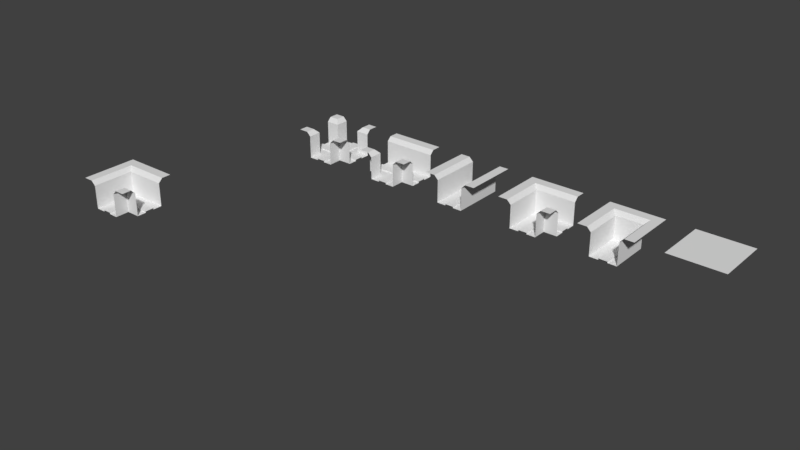 # Source: tile_rounded6.blend  (saved by Blender 2.78.0; exported with 4.5.12 LTS)
import bpy
from mathutils import Matrix  # noqa: F401  (used for matrix-valued properties, if any)

bpy.ops.wm.read_factory_settings(use_empty=True)
scene = bpy.context.scene
scene.name = 'Scene'

# ---- collections
col_collection_1 = bpy.data.collections.new('Collection 1'); scene.collection.children.link(col_collection_1)

# ---- materials (node trees are filled in below, after node groups)
mat_maze_default_bi = bpy.data.materials.new('maze_default_bi')
mat_maze_default_bi.alpha_threshold = 0.0
mat_maze_default_bi.use_transparent_shadow = False
mat_maze_default_bi.roughness = 0.5

# ---- material node trees

# ---- world
world_world = bpy.data.worlds.new('World'); scene.world = world_world
world_world.color = (0.05088, 0.05088, 0.05088)
world_world.use_sun_shadow = False
world_world.sun_shadow_jitter_overblur = 0.0
world_world.cycles.sampling_method = 'MANUAL'

# ---- meshes
me_cube_000 = bpy.data.meshes.new('Cube.000')
me_cube_000.from_pydata([(1.0, -0.1667, 8.744e-08), (0.1667, -1.0, 5.982e-09), (1.0, 0.1667, 8.744e-08), (-0.1667, 0.1667, 0.05), (0.1667, 0.1667, 0.05), (0.5, -0.1667, 0.05), (0.5, 0.1667, 0.05), (-0.1667, -0.1667, 0.05), (0.1667, -0.1667, 0.05), (-0.1667, -0.5, 0.05), (0.1667, -0.5, 0.05), (0.1667, -0.1667, 2.98e-08), (0.1667, 0.1667, 0.0), (0.5, -0.1667, 2.98e-08), (0.1667, -0.5, 8.941e-08), (-0.1667, -1.0, 5.982e-09), (1.0, 0.1667, 0.05), (1.0, -0.1667, 0.05), (0.1667, -1.0, 0.05), (-0.1667, -1.0, 0.05), (-0.1667, -0.5, 8.941e-08), (0.5, 0.1667, 0.0), (-0.1667, 0.1667, 0.0), (-0.1667, -0.1667, 2.98e-08), (0.5, 0.5, -1.927e-07), (-0.5, 0.5, -1.331e-07), (0.5, -0.5, 6.16e-08), (-0.5, -0.5, 1.212e-07), (-1.0, 0.5, 1.0), (0.5, 1.0, 1.0), (-1.0, -0.5, 1.0), (-0.5, 1.0, 1.0), (1.0, -0.5, -2.781e-08), (1.0, 0.5, -1.927e-07), (0.5, -1.0, 9.941e-09), (-0.5, -1.0, 6.955e-08), (1.0, 1.0, 1.0), (1.0, -1.0, 1.0), (-1.0, 1.0, 1.0), (-1.0, -1.0, 1.0), (0.65, -0.65, 1.0), (0.5, -0.5, 0.85), (0.5, 0.5, 0.85), (0.5, 0.65, 1.0), (-0.65, 0.65, 1.0), (-0.5, 0.5, 0.85), (-0.65, -0.5, 1.0), (-0.5, -0.5, 0.85), (-0.5, -1.0, 0.85), (-0.65, -1.0, 1.0), (1.0, 0.65, 1.0), (1.0, 0.5, 0.85), (0.65, -1.0, 1.0), (0.5, -1.0, 0.85), (1.0, -0.5, 0.85), (1.0, -0.65, 1.0)], [], [(21, 12, 4, 6), (23, 20, 9, 7), (8, 7, 9, 10), (4, 3, 7, 8), (6, 4, 8, 5), (14, 10, 18, 1), (11, 13, 5, 8), (6, 5, 17, 16), (14, 11, 8, 10), (3, 22, 23, 7), (5, 13, 0, 17), (21, 6, 16, 2), (10, 9, 19, 18), (9, 20, 15, 19), (3, 4, 12, 22), (34, 53, 41, 26), (45, 25, 24, 42), (50, 36, 29, 43), (27, 47, 48, 35), (30, 39, 49, 46), (25, 45, 47, 27), (31, 38, 28, 44), (44, 43, 29, 31), (33, 51, 42, 24), (52, 37, 55, 40), (28, 30, 46, 44), (0, 13, 26, 32), (1, 34, 26, 14), (15, 20, 27, 35), (20, 23, 22, 25, 27), (21, 24, 25, 22, 12), (21, 2, 33, 24), (14, 26, 13, 11), (54, 41, 40, 55), (45, 42, 43, 44), (47, 45, 44, 46), (48, 47, 46, 49), (42, 51, 50, 43), (41, 53, 52, 40), (26, 41, 54, 32)])
me_cube_000.polygons.foreach_set('use_smooth', [1, 1, 1, 1, 1, 1, 1, 1, 1, 1, 1, 1, 1, 1, 1, 0, 0, 0, 0, 0, 0, 0, 0, 0, 0, 0, 1, 1, 1, 1, 1, 1, 1, 0, 0, 0, 0, 0, 0, 0])
_k = set([(0, 13), (0, 17), (1, 14), (1, 18), (2, 16), (2, 21), (3, 4), (3, 7), (4, 6), (5, 8), (5, 17), (6, 16), (7, 9), (8, 10), (8, 11), (9, 19), (10, 18), (11, 13), (11, 14), (12, 21), (12, 22), (15, 19), (15, 20), (16, 17), (18, 19), (20, 23), (22, 23), (26, 41), (40, 52), (40, 55), (41, 53), (41, 54), (42, 45), (42, 51), (43, 44), (43, 50), (44, 46), (45, 47), (46, 49), (47, 48)])
me_cube_000.attributes.new('sharp_edge', 'BOOLEAN', 'EDGE').data.foreach_set('value', [ (min(e.vertices), max(e.vertices)) in _k for e in me_cube_000.edges])
me_cube_000.materials.append(mat_maze_default_bi)
me_cube_000.use_remesh_preserve_volume = False
me_cube_000.use_remesh_preserve_attributes = False
me_cube_000.use_mirror_vertex_groups = False
me_cube_000.update()
me_cube_000.normals_split_custom_set([tuple(v) for v in zip(*[iter([1.565e-07, 1.0, -1.49e-07, 2.235e-07, 1.0, 0.0, 2.235e-07, 1.0, 0.0, 1.565e-07, 1.0, -1.49e-07, -1.0, 1.49e-07, 0.0, -1.0, 1.118e-07, 1.49e-07, -1.0, 1.118e-07, 1.49e-07, -1.0, 1.49e-07, 0.0, 3.053e-14, 1.788e-07, 1.0, -5.029e-09, 1.788e-07, 1.0, -3.353e-09, 8.941e-08, 1.0, -3.353e-09, 8.941e-08, 1.0, 3.353e-09, 1.788e-07, 1.0, -3.353e-09, 1.788e-07, 1.0, -5.029e-09, 1.788e-07, 1.0, 3.053e-14, 1.788e-07, 1.0, 5.029e-09, 1.788e-07, 1.0, 3.353e-09, 1.788e-07, 1.0, 3.053e-14, 1.788e-07, 1.0, 5.029e-09, 1.788e-07, 1.0, 1.0, -9.313e-09, 4.47e-07, 1.0, -9.313e-09, 4.47e-07, 1.0, 7.451e-08, 8.941e-07, 1.0, 7.451e-08, 8.941e-07, -1.788e-07, -1.0, 0.0, -8.196e-08, -1.0, -1.49e-07, -8.196e-08, -1.0, -1.49e-07, -1.788e-07, -1.0, 0.0, 5.029e-09, 1.788e-07, 1.0, 5.029e-09, 1.788e-07, 1.0, 0.0, 1.788e-07, 1.0, 0.0, 1.788e-07, 1.0, 1.0, -9.313e-09, 4.47e-07, 1.0, -9.313e-08, 0.0, 1.0, -9.313e-08, 0.0, 1.0, -9.313e-09, 4.47e-07, -0.7071, 0.7071, 0.0, -0.7071, 0.7071, 0.0, -1.0, 1.49e-07, 0.0, -1.0, 1.49e-07, 0.0, -8.196e-08, -1.0, -1.49e-07, -8.196e-08, -1.0, -1.49e-07, 1.49e-08, -1.0, -2.98e-07, 1.49e-08, -1.0, -2.98e-07, 1.565e-07, 1.0, -1.49e-07, 1.565e-07, 1.0, -1.49e-07, 4.47e-08, 1.0, -2.98e-07, 4.47e-08, 1.0, -2.98e-07, -3.353e-09, 8.941e-08, 1.0, -3.353e-09, 8.941e-08, 1.0, 0.0, 0.0, 1.0, 0.0, 0.0, 1.0, -1.0, 1.118e-07, 1.49e-07, -1.0, 1.118e-07, 1.49e-07, -1.0, 3.725e-08, 2.98e-07, -1.0, 3.725e-08, 2.98e-07, -0.7071, 0.7071, 0.0, 2.235e-07, 1.0, 0.0, 2.235e-07, 1.0, 0.0, -0.7071, 0.7071, 0.0, -1.0, 0.0, -7.012e-08, -1.0, 0.0, -7.012e-08, -1.0, 0.0, -7.012e-08, -1.0, 0.0, -7.012e-08, 2.384e-07, -1.0, -2.104e-07, 2.384e-07, -1.0, -2.104e-07, 2.384e-07, -1.0, -2.104e-07, 2.384e-07, -1.0, -2.104e-07, 0.0, 8.515e-08, 1.0, 0.0, 8.515e-08, 1.0, 0.0, 8.515e-08, 1.0, 0.0, 8.515e-08, 1.0, 1.0, 0.0, -1.753e-07, 1.0, 0.0, -1.753e-07, 1.0, 0.0, -1.753e-07, 1.0, 0.0, -1.753e-07, -2.214e-06, -2.563e-06, 1.0, -2.214e-06, -2.563e-06, 1.0, -2.214e-06, -2.563e-06, 1.0, -2.214e-06, -2.563e-06, 1.0, 1.0, 7.012e-08, -1.753e-07, 1.0, 7.012e-08, -1.753e-07, 1.0, 7.012e-08, -1.753e-07, 1.0, 7.012e-08, -1.753e-07, -2.384e-06, 2.095e-06, 1.0, -2.384e-06, 2.095e-06, 1.0, -2.384e-06, 2.095e-06, 1.0, -2.384e-06, 2.095e-06, 1.0, -7.921e-08, -8.396e-07, 1.0, -7.921e-08, -8.396e-07, 1.0, -7.921e-08, -8.396e-07, 1.0, -7.921e-08, -8.396e-07, 1.0, 1.192e-07, -1.0, 1.402e-07, 1.192e-07, -1.0, 1.402e-07, 1.192e-07, -1.0, 1.402e-07, 1.192e-07, -1.0, 1.402e-07, 2.433e-07, 8.515e-08, 1.0, 2.433e-07, 8.515e-08, 1.0, 2.433e-07, 8.515e-08, 1.0, 2.433e-07, 8.515e-08, 1.0, 3.168e-07, 3.881e-07, 1.0, 3.168e-07, 3.881e-07, 1.0, 3.168e-07, 3.881e-07, 1.0, 3.168e-07, 3.881e-07, 1.0, 3.177e-08, -1.252e-07, 1.0, 3.674e-08, 5.96e-09, 1.0, 3.642e-08, -4.105e-08, 1.0, 3.177e-08, -1.252e-07, 1.0, 3.577e-08, -1.351e-07, 1.0, 3.577e-08, -1.351e-07, 1.0, 3.642e-08, -4.105e-08, 1.0, 3.874e-08, 1.009e-09, 1.0, 1.43e-07, -1.351e-07, 1.0, 5.603e-08, 3.557e-08, 1.0, 5.603e-08, 3.557e-08, 1.0, 1.43e-07, -1.351e-07, 1.0, 5.603e-08, 3.557e-08, 1.0, -3.097e-08, 2.062e-07, 1.0, 2.396e-09, 3.564e-07, 1.0, 2.396e-09, 3.564e-07, 1.0, 5.603e-08, 3.557e-08, 1.0, -2.584e-08, 6.08e-07, 1.0, -2.584e-08, 6.08e-07, 1.0, 2.396e-09, 3.564e-07, 1.0, 2.396e-09, 3.564e-07, 1.0, 3.576e-08, 5.066e-07, 1.0, -2.584e-08, 6.08e-07, 1.0, -8.744e-08, 7.093e-07, 1.0, -8.744e-08, 7.093e-07, 1.0, -2.584e-08, 6.08e-07, 1.0, 3.874e-08, 1.009e-09, 1.0, 3.642e-08, -4.105e-08, 1.0, 3.674e-08, 5.96e-09, 1.0, 4.171e-08, 1.371e-07, 1.0, 3.306e-07, 0.7071, 0.7071, 3.306e-07, 0.7071, 0.7071, 3.306e-07, 0.7071, 0.7071, 3.306e-07, 0.7071, 0.7071, 2.614e-07, -0.7071, 0.7071, 2.614e-07, -0.7071, 0.7071, 2.614e-07, -0.7071, 0.7071, 2.614e-07, -0.7071, 0.7071, 0.7071, 3.071e-07, 0.7071, 0.7071, 3.071e-07, 0.7071, 0.7071, 3.071e-07, 0.7071, 0.7071, 3.071e-07, 0.7071, 0.7071, -4.215e-07, 0.7071, 0.7071, -4.215e-07, 0.7071, 0.7071, -4.215e-07, 0.7071, 0.7071, -4.215e-07, 0.7071, 1.405e-07, -0.7071, 0.7071, 1.405e-07, -0.7071, 0.7071, 1.405e-07, -0.7071, 0.7071, 1.405e-07, -0.7071, 0.7071, -0.7071, 3.306e-07, 0.7071, -0.7071, 3.306e-07, 0.7071, -0.7071, 3.306e-07, 0.7071, -0.7071, 3.306e-07, 0.7071, -2.09e-14, 1.0, -7.012e-08, -2.09e-14, 1.0, -7.012e-08, -2.09e-14, 1.0, -7.012e-08, -2.09e-14, 1.0, -7.012e-08])] * 3)])
me_cube_1213 = bpy.data.meshes.new('Cube.1213')
me_cube_1213.from_pydata([(-1.0, 1.0, 1.0), (1.0, 1.0, 1.0), (-1.0, -1.0, 1.0), (1.0, -1.0, 1.0)], [], [(1, 0, 2, 3)])
me_cube_1213.materials.append(mat_maze_default_bi)
me_cube_1213.use_remesh_preserve_volume = False
me_cube_1213.use_remesh_preserve_attributes = False
me_cube_1213.use_mirror_vertex_groups = False
me_cube_1213.update()
me_cube_1213.normals_split_custom_set([tuple(v) for v in zip(*[iter([-4.768e-07, 4.619e-07, 1.0, -4.768e-07, 4.619e-07, 1.0, -4.768e-07, 4.619e-07, 1.0, -4.768e-07, 4.619e-07, 1.0])] * 3)])
me_cube_1212 = bpy.data.meshes.new('Cube.1212')
me_cube_1212.from_pydata([(1.0, 0.1667, 1.0), (0.5, 0.1667, 0.0), (-0.5, 0.1667, 0.0), (0.1667, 0.5, -5.96e-08), (-0.1667, 0.5, -5.96e-08), (0.1667, -1.0, 8.941e-08), (-0.1667, -1.0, 8.941e-08), (-0.1667, 0.1667, 0.0), (0.1667, 0.1667, 0.0), (0.1667, -1.0, 0.05), (-0.1667, -1.0, 0.05), (-0.1667, 0.1667, 0.05), (0.1667, 0.1667, 0.05), (-0.5, 0.5, -1.331e-07), (0.5, 0.5, 6.16e-08), (0.5, -1.0, 1.994e-09), (-0.5, -1.0, -1.39e-08), (-1.0, 0.5, 1.0), (-0.5, 1.0, 1.0), (1.0, 0.5, 1.0), (0.5, 1.0, 1.0), (1.0, -1.0, 1.0), (-1.0, -1.0, 1.0), (1.0, 1.0, 1.0), (-1.0, 1.0, 1.0), (-1.0, 0.1667, 1.0), (0.5, 0.1667, 0.85), (0.65, 0.1667, 1.0), (-0.65, 0.1667, 1.0), (-0.5, 0.1667, 0.85), (0.65, 0.65, 1.0), (0.5, 0.5, 0.85), (-0.65, 0.65, 1.0), (-0.5, 0.5, 0.85), (0.65, -1.0, 1.0), (0.5, -1.0, 0.85), (-0.5, -1.0, 0.85), (-0.65, -1.0, 1.0)], [], [(8, 5, 15, 1), (4, 13, 2, 7), (6, 10, 11, 7), (8, 7, 11, 12), (14, 3, 8, 1), (3, 4, 7, 8), (11, 10, 9, 12), (8, 12, 9, 5), (7, 2, 16, 6), (32, 18, 24, 17), (19, 23, 20, 30), (33, 29, 2, 13), (34, 21, 0, 27), (1, 26, 31, 14), (32, 30, 20, 18), (29, 36, 16, 2), (22, 37, 28, 25), (27, 0, 19, 30), (25, 28, 32, 17), (33, 13, 14, 31), (31, 26, 27, 30), (33, 31, 30, 32), (29, 33, 32, 28), (36, 29, 28, 37), (26, 35, 34, 27), (15, 35, 26, 1)])
me_cube_1212.polygons.foreach_set('use_smooth', [1, 1, 1, 1, 1, 1, 1, 1, 1, 0, 0, 0, 0, 0, 0, 0, 0, 0, 0, 0, 0, 0, 0, 0, 0, 0])
_k = set([(5, 8), (5, 9), (6, 7), (6, 10), (7, 8), (7, 11), (8, 12), (9, 10), (9, 12), (10, 11), (11, 12), (26, 31), (26, 35), (27, 30), (27, 34), (28, 32), (28, 37), (29, 33), (29, 36), (30, 32), (31, 33)])
me_cube_1212.attributes.new('sharp_edge', 'BOOLEAN', 'EDGE').data.foreach_set('value', [ (min(e.vertices), max(e.vertices)) in _k for e in me_cube_1212.edges])
me_cube_1212.materials.append(mat_maze_default_bi)
me_cube_1212.use_remesh_preserve_volume = False
me_cube_1212.use_remesh_preserve_attributes = False
me_cube_1212.use_mirror_vertex_groups = False
me_cube_1212.update()
me_cube_1212.normals_split_custom_set([tuple(v) for v in zip(*[iter([-1.69e-08, 7.166e-08, 1.0, 1.311e-07, 3.917e-08, 1.0, 1.311e-07, 3.917e-08, 1.0, -2.534e-08, 1.809e-08, 1.0, -5.513e-08, 2.339e-07, 1.0, -1.103e-07, 2.891e-07, 1.0, -1.326e-07, 1.607e-07, 1.0, -8.841e-08, 1.667e-07, 1.0, -1.0, 1.277e-07, 0.0, -1.0, 1.277e-07, 0.0, -1.0, 1.277e-07, 0.0, -1.0, 1.277e-07, 0.0, 2.235e-07, 1.0, 0.0, 2.235e-07, 1.0, 0.0, 2.235e-07, 1.0, 0.0, 2.235e-07, 1.0, 0.0, -1.818e-07, -2.991e-09, 1.0, -9.09e-08, 8.791e-08, 1.0, -1.69e-08, 7.166e-08, 1.0, -2.534e-08, 1.809e-08, 1.0, -9.09e-08, 8.791e-08, 1.0, -5.513e-08, 2.339e-07, 1.0, -8.841e-08, 1.667e-07, 1.0, -1.69e-08, 7.166e-08, 1.0, 9.579e-09, 7.663e-08, 1.0, 9.579e-09, 7.663e-08, 1.0, 9.579e-09, 7.663e-08, 1.0, 9.579e-09, 7.663e-08, 1.0, 1.0, -4.79e-08, 0.0, 1.0, -4.79e-08, 0.0, 1.0, -4.79e-08, 0.0, 1.0, -4.79e-08, 0.0, -8.841e-08, 1.667e-07, 1.0, -1.326e-07, 1.607e-07, 1.0, -1.55e-07, 3.236e-08, 1.0, -1.55e-07, 3.236e-08, 1.0, 1.703e-07, 5.96e-08, 1.0, 1.703e-07, 5.96e-08, 1.0, 1.703e-07, 5.96e-08, 1.0, 1.703e-07, 5.96e-08, 1.0, 1.873e-06, 1.669e-06, 1.0, 1.873e-06, 1.669e-06, 1.0, 1.873e-06, 1.669e-06, 1.0, 1.873e-06, 1.669e-06, 1.0, 1.0, 1.764e-06, 6.311e-07, 1.0, 1.764e-06, 6.311e-07, 1.0, 1.764e-06, 6.311e-07, 1.0, 1.764e-06, 6.311e-07, 2.846e-06, -4.598e-07, 1.0, 2.846e-06, -4.598e-07, 1.0, 2.846e-06, -4.598e-07, 1.0, 2.846e-06, -4.598e-07, 1.0, -1.0, -2.104e-06, -4.558e-07, -1.0, -2.104e-06, -4.558e-07, -1.0, -2.104e-06, -4.558e-07, -1.0, -2.104e-06, -4.558e-07, 2.221e-07, -9.366e-07, 1.0, 2.221e-07, -9.366e-07, 1.0, 2.221e-07, -9.366e-07, 1.0, 2.221e-07, -9.366e-07, 1.0, 1.0, -5.039e-07, 8.59e-07, 1.0, -5.039e-07, 8.59e-07, 1.0, -5.039e-07, 8.59e-07, 1.0, -5.039e-07, 8.59e-07, -2.591e-06, -5.109e-07, 1.0, -2.591e-06, -5.109e-07, 1.0, -2.591e-06, -5.109e-07, 1.0, -2.591e-06, -5.109e-07, 1.0, 2.085e-07, -6.569e-07, 1.0, 2.085e-07, -6.569e-07, 1.0, 2.085e-07, -6.569e-07, 1.0, 2.085e-07, -6.569e-07, 1.0, 0.0, -1.533e-06, 1.0, 0.0, -1.533e-06, 1.0, 0.0, -1.533e-06, 1.0, 0.0, -1.533e-06, 1.0, 1.49e-07, -1.0, 0.0, 1.49e-07, -1.0, 0.0, 1.49e-07, -1.0, 0.0, 1.49e-07, -1.0, 0.0, -0.7071, -1.548e-07, 0.7071, -0.7071, -1.548e-07, 0.7071, -0.7071, -1.548e-07, 0.7071, -0.7071, -1.548e-07, 0.7071, 3.054e-07, -0.7071, 0.7071, 3.054e-07, -0.7071, 0.7071, 3.054e-07, -0.7071, 0.7071, 3.054e-07, -0.7071, 0.7071, 0.7071, -3.441e-07, 0.7071, 0.7071, -3.441e-07, 0.7071, 0.7071, -3.441e-07, 0.7071, 0.7071, -3.441e-07, 0.7071, 0.7071, -1.746e-07, 0.7071, 0.7071, -1.746e-07, 0.7071, 0.7071, -1.746e-07, 0.7071, 0.7071, -1.746e-07, 0.7071, -0.7071, -1.806e-08, 0.7071, -0.7071, -1.806e-08, 0.7071, -0.7071, -1.806e-08, 0.7071, -0.7071, -1.806e-08, 0.7071, -1.0, 3.606e-07, -4.558e-07, -1.0, 3.606e-07, -4.558e-07, -1.0, 3.606e-07, -4.558e-07, -1.0, 3.606e-07, -4.558e-07])] * 3)])
me_cube_1211 = bpy.data.meshes.new('Cube.1211')
me_cube_1211.from_pydata([(0.5, 0.5, -5.96e-08), (-0.1667, 0.5, -5.96e-08), (0.1667, -0.5, 8.941e-08), (0.5, -0.1667, 2.98e-08), (-0.5, 0.1667, 0.0), (0.1667, 0.1667, 0.0), (0.1667, -0.1667, 2.98e-08), (0.1667, 0.5, 0.05), (-0.1667, 0.5, 0.05), (0.1667, -0.5, 0.05), (-0.1667, -0.5, 0.05), (0.1667, -0.1667, 0.05), (-0.1667, -0.1667, 0.05), (0.5, 0.1667, 0.05), (0.5, -0.1667, 0.05), (-0.5, -0.1667, 0.05), (-0.5, 0.1667, 0.05), (0.1667, 0.1667, 0.05), (-0.1667, 0.1667, 0.05), (-0.5, -0.5, -9.733e-08), (-1.0, -0.5, -1.192e-07), (1.0, 0.5, 8.744e-08), (1.0, -0.5, 2.784e-08), (1.0, 0.1667, 8.744e-08), (-0.1667, 1.0, 8.148e-08), (0.1667, -1.0, 5.982e-09), (1.0, -0.1667, 8.744e-08), (-1.0, -0.1667, -1.192e-07), (-0.1667, -1.0, 5.982e-09), (-1.0, 0.1667, -1.192e-07), (-1.0, -0.1667, 0.05), (-1.0, 0.1667, 0.05), (0.1667, 1.0, 0.05), (-0.1667, 1.0, 0.05), (1.0, 0.1667, 0.05), (1.0, -0.1667, 0.05), (0.1667, -1.0, 0.05), (-0.1667, -1.0, 0.05), (0.1667, 0.5, -5.96e-08), (-0.1667, -0.5, 8.941e-08), (0.5, 0.1667, 0.0), (-0.5, -0.1667, 2.98e-08), (-0.1667, 0.1667, 0.0), (-0.1667, -0.1667, 2.98e-08), (0.5, -0.5, -5.362e-08), (-0.5, 0.5, 8.148e-08), (-1.0, 0.5, 8.943e-08), (-0.5, 1.0, 8.148e-08), (0.5, 1.0, 5.982e-09), (0.5, -1.0, 5.982e-09), (-0.5, -1.0, -7.927e-09), (1.0, 1.0, 1.0), (-1.0, 1.0, 1.0), (1.0, -1.0, 1.0), (-1.0, -1.0, 1.0), (0.1667, 1.0, 5.982e-09), (0.65, -0.65, 1.0), (0.5, -0.5, 0.85), (-0.5, -0.5, 0.85), (-0.65, -0.65, 1.0), (0.5, 0.5, 0.85), (0.65, 0.65, 1.0), (-0.65, 0.65, 1.0), (-0.5, 0.5, 0.85), (-0.65, 1.0, 1.0), (-0.5, 1.0, 0.85), (0.65, -1.0, 1.0), (0.5, -1.0, 0.85), (-1.0, -0.65, 1.0), (-1.0, -0.5, 0.85), (0.5, 1.0, 0.85), (0.65, 1.0, 1.0), (-1.0, 0.5, 0.85), (-1.0, 0.65, 1.0), (-0.5, -1.0, 0.85), (-0.65, -1.0, 1.0), (1.0, 0.65, 1.0), (1.0, 0.5, 0.85), (1.0, -0.5, 0.85), (1.0, -0.65, 1.0)], [], [(40, 5, 17, 13), (15, 16, 31, 30), (41, 43, 12, 15), (0, 38, 5, 40), (1, 42, 18, 8), (43, 39, 10, 12), (11, 12, 10, 9), (7, 8, 18, 17), (17, 18, 12, 11), (13, 17, 11, 14), (18, 16, 15, 12), (2, 9, 36, 25), (5, 38, 7, 17), (6, 3, 14, 11), (13, 14, 35, 34), (2, 6, 11, 9), (42, 4, 16, 18), (7, 38, 55, 32), (47, 45, 1, 24), (8, 7, 32, 33), (14, 3, 26, 35), (26, 3, 44, 22), (49, 44, 2, 25), (40, 13, 34, 23), (28, 39, 19, 50), (20, 19, 41, 27), (16, 4, 29, 31), (29, 4, 45, 46), (41, 15, 30, 27), (1, 8, 33, 24), (9, 10, 37, 36), (10, 39, 28, 37), (43, 41, 19, 39), (3, 6, 2, 44), (1, 45, 4, 42), (0, 48, 55, 38), (21, 0, 40, 23), (49, 67, 57, 44), (68, 54, 75, 59), (76, 51, 71, 61), (64, 52, 73, 62), (21, 77, 60, 0), (66, 53, 79, 56), (0, 60, 70, 48), (47, 65, 63, 45), (45, 63, 72, 46), (19, 58, 74, 50), (20, 69, 58, 19), (78, 57, 56, 79), (74, 58, 59, 75), (70, 60, 61, 71), (72, 63, 62, 73), (63, 65, 64, 62), (57, 67, 66, 56), (58, 69, 68, 59), (60, 77, 76, 61), (44, 57, 78, 22)])
me_cube_1211.polygons.foreach_set('use_smooth', [1, 1, 1, 1, 1, 1, 1, 1, 1, 1, 1, 1, 1, 1, 1, 1, 1, 1, 0, 1, 1, 0, 0, 1, 0, 0, 1, 0, 1, 1, 1, 1, 1, 1, 1, 0, 0, 0, 0, 0, 0, 0, 0, 0, 0, 0, 0, 0, 0, 0, 0, 0, 0, 0, 0, 0, 0])
_k = set([(0, 60), (1, 24), (1, 42), (2, 6), (2, 25), (3, 6), (3, 26), (4, 29), (4, 42), (5, 17), (5, 38), (5, 40), (6, 11), (7, 17), (7, 32), (8, 18), (8, 33), (9, 11), (9, 36), (10, 12), (10, 37), (11, 14), (12, 15), (12, 43), (13, 17), (13, 34), (14, 35), (15, 30), (16, 18), (16, 31), (18, 42), (19, 58), (23, 34), (23, 40), (24, 33), (25, 36), (26, 35), (27, 30), (27, 41), (28, 37), (28, 39), (29, 31), (30, 31), (32, 33), (32, 55), (34, 35), (36, 37), (38, 55), (39, 43), (41, 43), (44, 57), (45, 63), (56, 66), (56, 79), (57, 67), (57, 78), (58, 69), (58, 74), (59, 68), (59, 75), (60, 70), (60, 77), (61, 71), (61, 76), (62, 64), (62, 73), (63, 65), (63, 72)])
me_cube_1211.attributes.new('sharp_edge', 'BOOLEAN', 'EDGE').data.foreach_set('value', [ (min(e.vertices), max(e.vertices)) in _k for e in me_cube_1211.edges])
me_cube_1211.materials.append(mat_maze_default_bi)
me_cube_1211.use_remesh_preserve_volume = False
me_cube_1211.use_remesh_preserve_attributes = False
me_cube_1211.use_mirror_vertex_groups = False
me_cube_1211.update()
me_cube_1211.normals_split_custom_set([tuple(v) for v in zip(*[iter([1.565e-07, 1.0, -1.49e-07, 2.682e-07, 1.0, 0.0, 2.682e-07, 1.0, 0.0, 1.565e-07, 1.0, -1.49e-07, -3.353e-09, 1.788e-07, 1.0, -3.353e-09, 1.788e-07, 1.0, 0.0, 1.788e-07, 1.0, 0.0, 1.788e-07, 1.0, -1.416e-07, -1.0, -4.47e-07, -1.788e-07, -1.0, 0.0, -1.788e-07, -1.0, 0.0, -1.416e-07, -1.0, -4.47e-07, 4.796e-14, 1.788e-07, 1.0, 4.796e-14, 1.788e-07, 1.0, 4.796e-14, 1.788e-07, 1.0, 4.796e-14, 1.788e-07, 1.0, -1.0, 1.397e-07, -1.49e-07, -1.0, 2.421e-07, 0.0, -1.0, 2.421e-07, 0.0, -1.0, 1.397e-07, -1.49e-07, -1.0, 1.863e-07, 0.0, -1.0, 1.118e-07, 1.49e-07, -1.0, 1.118e-07, 1.49e-07, -1.0, 1.863e-07, 0.0, 3.053e-14, 1.788e-07, 1.0, -5.588e-09, 1.788e-07, 1.0, -3.353e-09, 8.941e-08, 1.0, -3.353e-09, 8.941e-08, 1.0, -3.353e-09, 8.941e-08, 1.0, -3.353e-09, 8.941e-08, 1.0, -5.588e-09, 1.788e-07, 1.0, 7.539e-15, 1.788e-07, 1.0, 7.539e-15, 1.788e-07, 1.0, -5.588e-09, 1.788e-07, 1.0, -5.588e-09, 1.788e-07, 1.0, 3.053e-14, 1.788e-07, 1.0, 5.029e-09, 1.788e-07, 1.0, 7.539e-15, 1.788e-07, 1.0, 3.053e-14, 1.788e-07, 1.0, 5.029e-09, 1.788e-07, 1.0, -5.588e-09, 1.788e-07, 1.0, -3.353e-09, 1.788e-07, 1.0, -3.353e-09, 1.788e-07, 1.0, -5.588e-09, 1.788e-07, 1.0, 1.0, -9.313e-09, 4.47e-07, 1.0, -9.313e-09, 4.47e-07, 1.0, 7.451e-08, 8.941e-07, 1.0, 7.451e-08, 8.941e-07, 1.0, -3.725e-08, 0.0, 1.0, -3.725e-08, 1.49e-07, 1.0, -3.725e-08, 1.49e-07, 1.0, -3.725e-08, 0.0, -1.788e-07, -1.0, 0.0, -8.196e-08, -1.0, -1.49e-07, -8.196e-08, -1.0, -1.49e-07, -1.788e-07, -1.0, 0.0, 5.029e-09, 1.788e-07, 1.0, 5.029e-09, 1.788e-07, 1.0, 0.0, 1.788e-07, 1.0, 0.0, 1.788e-07, 1.0, 1.0, -9.313e-09, 4.47e-07, 1.0, -9.313e-08, 0.0, 1.0, -9.313e-08, 0.0, 1.0, -9.313e-09, 4.47e-07, 1.788e-07, 1.0, 0.0, 8.196e-08, 1.0, -9.934e-08, 8.196e-08, 1.0, -9.934e-08, 1.788e-07, 1.0, 0.0, 1.0, -3.725e-08, 1.49e-07, 1.0, -3.725e-08, 1.49e-07, 1.0, -3.725e-08, 2.98e-07, 1.0, -3.725e-08, 2.98e-07, 2.116e-07, -1.411e-07, 1.0, 2.116e-07, -1.411e-07, 1.0, 2.116e-07, -1.411e-07, 1.0, 2.116e-07, -1.411e-07, 1.0, -3.353e-09, 8.941e-08, 1.0, -3.353e-09, 8.941e-08, 1.0, 0.0, 0.0, 1.0, 0.0, 0.0, 1.0, -8.196e-08, -1.0, -1.49e-07, -8.196e-08, -1.0, -1.49e-07, 1.49e-08, -1.0, -2.98e-07, 1.49e-08, -1.0, -2.98e-07, -1.391e-07, -2.145e-07, 1.0, -1.391e-07, -2.145e-07, 1.0, -1.391e-07, -2.145e-07, 1.0, -1.391e-07, -2.145e-07, 1.0, 2.145e-07, -2.382e-08, 1.0, 2.145e-07, -2.382e-08, 1.0, 2.145e-07, -2.382e-08, 1.0, 2.145e-07, -2.382e-08, 1.0, 1.565e-07, 1.0, -1.49e-07, 1.565e-07, 1.0, -1.49e-07, 4.47e-08, 1.0, -2.98e-07, 4.47e-08, 1.0, -2.98e-07, -3.01e-07, 5.981e-09, 1.0, -3.01e-07, 5.981e-09, 1.0, -3.01e-07, 5.981e-09, 1.0, -3.01e-07, 5.981e-09, 1.0, -1.708e-07, -1.907e-07, 1.0, -1.708e-07, -1.907e-07, 1.0, -1.708e-07, -1.907e-07, 1.0, -1.708e-07, -1.907e-07, 1.0, 8.196e-08, 1.0, -9.934e-08, 8.196e-08, 1.0, -9.934e-08, -1.49e-08, 1.0, -1.987e-07, -1.49e-08, 1.0, -1.987e-07, -1.112e-07, -4.351e-07, 1.0, -1.112e-07, -4.351e-07, 1.0, -1.112e-07, -4.351e-07, 1.0, -1.112e-07, -4.351e-07, 1.0, -1.416e-07, -1.0, -4.47e-07, -1.416e-07, -1.0, -4.47e-07, -1.043e-07, -1.0, -8.941e-07, -1.043e-07, -1.0, -8.941e-07, -1.0, 1.397e-07, -1.49e-07, -1.0, 1.397e-07, -1.49e-07, -1.0, 3.725e-08, -2.98e-07, -1.0, 3.725e-08, -2.98e-07, -3.353e-09, 8.941e-08, 1.0, -3.353e-09, 8.941e-08, 1.0, 0.0, 0.0, 1.0, 0.0, 0.0, 1.0, -1.0, 1.118e-07, 1.49e-07, -1.0, 1.118e-07, 1.49e-07, -1.0, 3.725e-08, 2.98e-07, -1.0, 3.725e-08, 2.98e-07, -2.801e-07, -1.013e-07, 1.0, -2.801e-07, -1.013e-07, 1.0, -2.801e-07, -1.013e-07, 1.0, -2.801e-07, -1.013e-07, 1.0, 2.145e-07, -3.573e-08, 1.0, 2.145e-07, -3.573e-08, 1.0, 2.145e-07, -3.573e-08, 1.0, 2.145e-07, -3.573e-08, 1.0, 2.116e-07, -3.281e-08, 1.0, 2.116e-07, -3.281e-08, 1.0, 2.116e-07, -3.281e-08, 1.0, 2.116e-07, -3.281e-08, 1.0, -1.066e-14, -1.312e-07, 1.0, -1.066e-14, -1.312e-07, 1.0, -1.066e-14, -1.312e-07, 1.0, -1.066e-14, -1.312e-07, 1.0, -2.345e-07, 8.941e-08, 1.0, -2.345e-07, 8.941e-08, 1.0, -2.345e-07, 8.941e-08, 1.0, -2.345e-07, 8.941e-08, 1.0, -1.0, 0.0, 1.893e-06, -1.0, 0.0, 1.893e-06, -1.0, 0.0, 1.893e-06, -1.0, 0.0, 1.893e-06, -3.163e-06, -2.81e-06, 1.0, -3.163e-06, -2.81e-06, 1.0, -3.163e-06, -2.81e-06, 1.0, -3.163e-06, -2.81e-06, 1.0, 2.676e-06, 3.151e-06, 1.0, 2.676e-06, 3.151e-06, 1.0, 2.676e-06, 3.151e-06, 1.0, 2.676e-06, 3.151e-06, 1.0, -2.919e-06, 2.895e-06, 1.0, -2.919e-06, 2.895e-06, 1.0, -2.919e-06, 2.895e-06, 1.0, -2.919e-06, 2.895e-06, 1.0, 1.49e-07, -1.0, 7.012e-08, 1.49e-07, -1.0, 7.012e-08, 1.49e-07, -1.0, 7.012e-08, 1.49e-07, -1.0, 7.012e-08, 2.676e-06, -3.151e-06, 1.0, 2.676e-06, -3.151e-06, 1.0, 2.676e-06, -3.151e-06, 1.0, 2.676e-06, -3.151e-06, 1.0, -1.0, 0.0, 0.0, -1.0, 0.0, 0.0, -1.0, 0.0, 0.0, -1.0, 0.0, 0.0, 1.0, 0.0, 0.0, 1.0, 0.0, 0.0, 1.0, 0.0, 0.0, 1.0, 0.0, 0.0, 0.0, -1.0, 0.0, 0.0, -1.0, 0.0, 0.0, -1.0, 0.0, 0.0, -1.0, 0.0, 1.0, 1.893e-06, 0.0, 1.0, 1.893e-06, 0.0, 1.0, 1.893e-06, 0.0, 1.0, 1.893e-06, 0.0, 0.0, 1.0, 0.0, 0.0, 1.0, 0.0, 0.0, 1.0, 0.0, 0.0, 1.0, 0.0, 4.958e-07, 0.7071, 0.7071, 4.958e-07, 0.7071, 0.7071, 4.958e-07, 0.7071, 0.7071, 4.958e-07, 0.7071, 0.7071, 0.7071, 9.09e-07, 0.7071, 0.7071, 9.09e-07, 0.7071, 0.7071, 9.09e-07, 0.7071, 0.7071, 9.09e-07, 0.7071, -0.7071, 6.942e-07, 0.7071, -0.7071, 6.942e-07, 0.7071, -0.7071, 6.942e-07, 0.7071, -0.7071, 6.942e-07, 0.7071, -4.958e-07, -0.7071, 0.7071, -4.958e-07, -0.7071, 0.7071, -4.958e-07, -0.7071, 0.7071, -4.958e-07, -0.7071, 0.7071, 0.7071, 4.958e-07, 0.7071, 0.7071, 4.958e-07, 0.7071, 0.7071, 4.958e-07, 0.7071, 0.7071, 4.958e-07, 0.7071, -0.7071, -6.942e-07, 0.7071, -0.7071, -6.942e-07, 0.7071, -0.7071, -6.942e-07, 0.7071, -0.7071, -6.942e-07, 0.7071, -6.611e-07, 0.7071, 0.7071, -6.611e-07, 0.7071, 0.7071, -6.611e-07, 0.7071, 0.7071, -6.611e-07, 0.7071, 0.7071, 4.958e-07, -0.7071, 0.7071, 4.958e-07, -0.7071, 0.7071, 4.958e-07, -0.7071, 0.7071, 4.958e-07, -0.7071, 0.7071, 0.0, 1.0, 0.0, 0.0, 1.0, 0.0, 0.0, 1.0, 0.0, 0.0, 1.0, 0.0])] * 3)])
me_cube_1210 = bpy.data.meshes.new('Cube.1210')
me_cube_1210.from_pydata([(-0.5, 1.0, -1.192e-07), (0.5, 1.0, -1.192e-07), (0.5, -1.0, 8.941e-08), (-0.5, -1.0, 8.941e-08), (-0.1667, 1.0, -1.192e-07), (0.1667, 1.0, -1.192e-07), (0.1667, -1.0, 8.941e-08), (-0.1667, -1.0, 8.941e-08), (-0.1667, 1.0, 0.05), (0.1667, 1.0, 0.05), (0.1667, -1.0, 0.05), (-0.1667, -1.0, 0.05), (1.0, -1.0, 1.0), (1.0, 1.0, 1.0), (-1.0, 1.0, 1.0), (-1.0, -1.0, 1.0), (-0.65, 1.0, 1.0), (-0.5, 1.0, 0.85), (-0.5, -1.0, 0.85), (-0.65, -1.0, 1.0), (0.5, 1.0, 0.85), (0.65, 1.0, 1.0), (0.65, -1.0, 1.0), (0.5, -1.0, 0.85)], [], [(6, 5, 9, 10), (4, 7, 11, 8), (0, 3, 7, 4), (6, 2, 1, 5), (8, 11, 10, 9), (2, 23, 20, 1), (13, 21, 22, 12), (16, 14, 15, 19), (18, 17, 16, 19), (20, 23, 22, 21), (18, 3, 0, 17)])
me_cube_1210.polygons.foreach_set('use_smooth', [1, 1, 1, 1, 1, 0, 0, 0, 0, 0, 0])
_k = set([(4, 7), (4, 8), (5, 6), (5, 9), (6, 10), (7, 11), (8, 9), (8, 11), (9, 10), (10, 11), (16, 19), (17, 18), (20, 23), (21, 22)])
me_cube_1210.attributes.new('sharp_edge', 'BOOLEAN', 'EDGE').data.foreach_set('value', [ (min(e.vertices), max(e.vertices)) in _k for e in me_cube_1210.edges])
me_cube_1210.materials.append(mat_maze_default_bi)
me_cube_1210.use_remesh_preserve_volume = False
me_cube_1210.use_remesh_preserve_attributes = False
me_cube_1210.use_mirror_vertex_groups = False
me_cube_1210.update()
me_cube_1210.normals_split_custom_set([tuple(v) for v in zip(*[iter([1.0, -1.211e-07, 0.0, 1.0, -1.211e-07, 0.0, 1.0, -1.211e-07, 0.0, 1.0, -1.211e-07, 0.0, -1.0, 1.397e-07, -7.994e-14, -1.0, 1.397e-07, -7.994e-14, -1.0, 1.397e-07, -7.994e-14, -1.0, 1.397e-07, -7.994e-14, 7.994e-15, 1.043e-07, 1.0, 7.994e-15, 1.043e-07, 1.0, 7.994e-15, 1.043e-07, 1.0, 7.994e-15, 1.043e-07, 1.0, 3.464e-14, 1.043e-07, 1.0, 3.464e-14, 1.043e-07, 1.0, 3.464e-14, 1.043e-07, 1.0, 3.464e-14, 1.043e-07, 1.0, 0.0, 8.941e-08, 1.0, 0.0, 8.941e-08, 1.0, 0.0, 8.941e-08, 1.0, 0.0, 8.941e-08, 1.0, -1.0, 7.012e-08, -7.012e-08, -1.0, 7.012e-08, -7.012e-08, -1.0, 7.012e-08, -7.012e-08, -1.0, 7.012e-08, -7.012e-08, 1.703e-06, 6.557e-07, 1.0, 1.703e-06, 6.557e-07, 1.0, 1.703e-06, 6.557e-07, 1.0, 1.703e-06, 6.557e-07, 1.0, -4.257e-06, -1.49e-08, 1.0, -4.257e-06, -1.49e-08, 1.0, -4.257e-06, -1.49e-08, 1.0, -4.257e-06, -1.49e-08, 1.0, 0.7071, -3.512e-09, 0.7071, 0.7071, -3.512e-09, 0.7071, 0.7071, -3.512e-09, 0.7071, 0.7071, -3.512e-09, 0.7071, -0.7071, 1.44e-07, 0.7071, -0.7071, 1.44e-07, 0.7071, -0.7071, 1.44e-07, 0.7071, -0.7071, 1.44e-07, 0.7071, 1.0, -7.012e-08, -1.753e-08, 1.0, -7.012e-08, -1.753e-08, 1.0, -7.012e-08, -1.753e-08, 1.0, -7.012e-08, -1.753e-08])] * 3)])
me_cube_1209 = bpy.data.meshes.new('Cube.1209')
me_cube_1209.from_pydata([(-1.0, -0.1667, -1.192e-07), (1.0, -0.1667, 8.744e-08), (0.1667, -1.0, 5.982e-09), (1.0, 0.1667, 8.744e-08), (1.0, -0.5, 2.784e-08), (-0.5, -0.5, -9.733e-08), (-0.1667, 0.1667, 0.05), (0.1667, 0.1667, 0.05), (-0.5, 0.1667, 0.05), (-0.5, -0.1667, 0.05), (0.5, -0.1667, 0.05), (0.5, 0.1667, 0.05), (-0.1667, -0.1667, 0.05), (0.1667, -0.1667, 0.05), (-0.1667, -0.5, 0.05), (0.1667, -0.5, 0.05), (0.1667, -0.1667, 2.98e-08), (0.1667, 0.1667, 0.0), (-0.5, 0.1667, 0.0), (0.5, -0.1667, 2.98e-08), (0.1667, -0.5, 8.941e-08), (-0.1667, -1.0, 5.982e-09), (-1.0, 0.1667, -1.192e-07), (-1.0, -0.1667, 0.05), (-1.0, 0.1667, 0.05), (1.0, 0.1667, 0.05), (1.0, -0.1667, 0.05), (0.1667, -1.0, 0.05), (-0.1667, -1.0, 0.05), (-0.1667, -0.5, 8.941e-08), (0.5, 0.1667, 0.0), (-0.5, -0.1667, 2.98e-08), (-0.1667, 0.1667, 0.0), (-0.1667, -0.1667, 2.98e-08), (0.5, -0.5, -5.362e-08), (0.5, -1.0, 5.982e-09), (-0.5, -1.0, -7.927e-09), (-0.5, 0.5, -1.729e-07), (0.5, 0.5, -1.132e-07), (-1.0, 0.5, -8.344e-08), (-0.5, 1.0, 1.0), (-1.0, -0.5, -9.934e-08), (1.0, 0.5, -8.344e-08), (0.5, 1.0, 1.0), (1.0, -1.0, 1.0), (-1.0, -1.0, 1.0), (-1.0, 1.0, 1.0), (1.0, 1.0, 1.0), (-0.5, -0.5, 0.85), (-0.65, -0.65, 1.0), (-0.5, 0.5, 0.85), (-0.5, 0.65, 1.0), (0.5, 0.5, 0.85), (0.5, 0.65, 1.0), (0.5, -0.5, 0.85), (0.65, -0.65, 1.0), (-0.5, -1.0, 0.85), (-0.65, -1.0, 1.0), (0.65, -1.0, 1.0), (0.5, -1.0, 0.85), (1.0, 0.65, 1.0), (1.0, 0.5, 0.85), (-1.0, -0.65, 1.0), (-1.0, -0.5, 0.85), (1.0, -0.5, 0.85), (1.0, -0.65, 1.0), (-1.0, 0.5, 0.85), (-1.0, 0.65, 1.0)], [], [(31, 33, 12, 9), (9, 8, 24, 23), (30, 17, 7, 11), (33, 29, 14, 12), (13, 12, 14, 15), (7, 6, 12, 13), (11, 7, 13, 10), (6, 8, 9, 12), (20, 15, 27, 2), (16, 19, 10, 13), (11, 10, 26, 25), (20, 16, 13, 15), (32, 18, 8, 6), (10, 19, 1, 26), (1, 19, 34, 4), (35, 34, 20, 2), (30, 11, 25, 3), (21, 29, 5, 36), (41, 5, 31, 0), (8, 18, 22, 24), (31, 9, 23, 0), (15, 14, 28, 27), (14, 29, 21, 28), (33, 31, 5, 29), (19, 16, 20, 34), (6, 7, 17, 32), (62, 45, 57, 49), (38, 52, 50, 37), (43, 40, 51, 53), (58, 44, 65, 55), (35, 59, 54, 34), (60, 47, 43, 53), (41, 63, 48, 5), (40, 46, 67, 51), (42, 61, 52, 38), (34, 54, 64, 4), (37, 50, 66, 39), (22, 18, 37, 39), (30, 38, 37, 18, 32, 17), (30, 3, 42, 38), (66, 50, 51, 67), (64, 54, 55, 65), (56, 48, 49, 57), (50, 52, 53, 51), (54, 59, 58, 55), (52, 61, 60, 53), (48, 63, 62, 49), (5, 48, 56, 36)])
me_cube_1209.polygons.foreach_set('use_smooth', [1, 1, 1, 1, 1, 1, 1, 1, 1, 1, 1, 1, 1, 1, 0, 0, 1, 0, 0, 1, 1, 1, 1, 1, 1, 1, 0, 0, 0, 0, 0, 0, 0, 0, 0, 0, 0, 1, 1, 1, 0, 0, 0, 0, 0, 0, 0, 0])
_k = set([(0, 23), (0, 31), (1, 19), (1, 26), (2, 20), (2, 27), (3, 25), (3, 30), (5, 48), (6, 7), (6, 8), (7, 11), (8, 24), (9, 12), (9, 23), (10, 13), (10, 26), (11, 25), (12, 14), (12, 33), (13, 15), (13, 16), (14, 28), (15, 27), (16, 19), (16, 20), (17, 30), (17, 32), (18, 22), (18, 32), (21, 28), (21, 29), (22, 24), (23, 24), (25, 26), (27, 28), (29, 33), (31, 33), (34, 54), (48, 56), (48, 63), (49, 57), (49, 62), (50, 52), (50, 66), (51, 53), (51, 67), (52, 61), (53, 60), (54, 59), (54, 64), (55, 58), (55, 65)])
me_cube_1209.attributes.new('sharp_edge', 'BOOLEAN', 'EDGE').data.foreach_set('value', [ (min(e.vertices), max(e.vertices)) in _k for e in me_cube_1209.edges])
me_cube_1209.materials.append(mat_maze_default_bi)
me_cube_1209.use_remesh_preserve_volume = False
me_cube_1209.use_remesh_preserve_attributes = False
me_cube_1209.use_mirror_vertex_groups = False
me_cube_1209.update()
me_cube_1209.normals_split_custom_set([tuple(v) for v in zip(*[iter([-1.416e-07, -1.0, -4.47e-07, -1.788e-07, -1.0, 0.0, -1.788e-07, -1.0, 0.0, -1.416e-07, -1.0, -4.47e-07, -3.353e-09, 1.788e-07, 1.0, -3.353e-09, 1.788e-07, 1.0, 0.0, 1.788e-07, 1.0, 0.0, 1.788e-07, 1.0, 1.565e-07, 1.0, -1.49e-07, 2.235e-07, 1.0, 0.0, 2.235e-07, 1.0, 0.0, 1.565e-07, 1.0, -1.49e-07, -1.0, 1.863e-07, 0.0, -1.0, 1.118e-07, 1.49e-07, -1.0, 1.118e-07, 1.49e-07, -1.0, 1.863e-07, 0.0, 3.053e-14, 1.788e-07, 1.0, -5.588e-09, 1.788e-07, 1.0, -3.353e-09, 8.941e-08, 1.0, -3.353e-09, 8.941e-08, 1.0, 3.353e-09, 1.788e-07, 1.0, -5.029e-09, 1.788e-07, 1.0, -5.588e-09, 1.788e-07, 1.0, 3.053e-14, 1.788e-07, 1.0, 5.029e-09, 1.788e-07, 1.0, 3.353e-09, 1.788e-07, 1.0, 3.053e-14, 1.788e-07, 1.0, 5.029e-09, 1.788e-07, 1.0, -5.029e-09, 1.788e-07, 1.0, -3.353e-09, 1.788e-07, 1.0, -3.353e-09, 1.788e-07, 1.0, -5.588e-09, 1.788e-07, 1.0, 1.0, -9.313e-09, 4.47e-07, 1.0, -9.313e-09, 4.47e-07, 1.0, 7.451e-08, 8.941e-07, 1.0, 7.451e-08, 8.941e-07, -1.788e-07, -1.0, 0.0, -8.196e-08, -1.0, -1.49e-07, -8.196e-08, -1.0, -1.49e-07, -1.788e-07, -1.0, 0.0, 5.029e-09, 1.788e-07, 1.0, 5.029e-09, 1.788e-07, 1.0, 0.0, 1.788e-07, 1.0, 0.0, 1.788e-07, 1.0, 1.0, -9.313e-09, 4.47e-07, 1.0, -9.313e-08, 0.0, 1.0, -9.313e-08, 0.0, 1.0, -9.313e-09, 4.47e-07, 1.788e-07, 1.0, 0.0, 8.196e-08, 1.0, -9.934e-08, 8.196e-08, 1.0, -9.934e-08, 1.788e-07, 1.0, 0.0, -8.196e-08, -1.0, -1.49e-07, -8.196e-08, -1.0, -1.49e-07, 1.49e-08, -1.0, -2.98e-07, 1.49e-08, -1.0, -2.98e-07, -1.391e-07, -2.145e-07, 1.0, -1.391e-07, -2.145e-07, 1.0, -1.391e-07, -2.145e-07, 1.0, -1.391e-07, -2.145e-07, 1.0, 2.145e-07, -2.382e-08, 1.0, 2.145e-07, -2.382e-08, 1.0, 2.145e-07, -2.382e-08, 1.0, 2.145e-07, -2.382e-08, 1.0, 1.565e-07, 1.0, -1.49e-07, 1.565e-07, 1.0, -1.49e-07, 4.47e-08, 1.0, -2.98e-07, 4.47e-08, 1.0, -2.98e-07, -3.01e-07, 5.981e-09, 1.0, -3.01e-07, 5.981e-09, 1.0, -3.01e-07, 5.981e-09, 1.0, -3.01e-07, 5.981e-09, 1.0, -1.51e-07, -1.609e-07, 1.0, -1.51e-07, -1.609e-07, 1.0, -1.51e-07, -1.609e-07, 1.0, -1.51e-07, -1.609e-07, 1.0, 8.196e-08, 1.0, -9.934e-08, 8.196e-08, 1.0, -9.934e-08, -1.49e-08, 1.0, -1.987e-07, -1.49e-08, 1.0, -1.987e-07, -1.416e-07, -1.0, -4.47e-07, -1.416e-07, -1.0, -4.47e-07, -1.043e-07, -1.0, -8.941e-07, -1.043e-07, -1.0, -8.941e-07, -3.353e-09, 8.941e-08, 1.0, -3.353e-09, 8.941e-08, 1.0, 0.0, 0.0, 1.0, 0.0, 0.0, 1.0, -1.0, 1.118e-07, 1.49e-07, -1.0, 1.118e-07, 1.49e-07, -1.0, 3.725e-08, 2.98e-07, -1.0, 3.725e-08, 2.98e-07, -2.801e-07, -1.013e-07, 1.0, -2.801e-07, -1.013e-07, 1.0, -2.801e-07, -1.013e-07, 1.0, -2.801e-07, -1.013e-07, 1.0, 2.145e-07, -3.573e-08, 1.0, 2.145e-07, -3.573e-08, 1.0, 2.145e-07, -3.573e-08, 1.0, 2.145e-07, -3.573e-08, 1.0, 1.788e-07, 1.0, 0.0, 2.235e-07, 1.0, 0.0, 2.235e-07, 1.0, 0.0, 1.788e-07, 1.0, 0.0, 0.0, -1.703e-07, 1.0, 0.0, -1.703e-07, 1.0, 0.0, -1.703e-07, 1.0, 0.0, -1.703e-07, 1.0, 2.98e-08, -1.0, -2.104e-07, 2.98e-08, -1.0, -2.104e-07, 2.98e-08, -1.0, -2.104e-07, 2.98e-08, -1.0, -2.104e-07, -8.515e-08, 4.257e-07, 1.0, -8.515e-08, 4.257e-07, 1.0, -8.515e-08, 4.257e-07, 1.0, -8.515e-08, 4.257e-07, 1.0, 4.866e-07, 1.703e-07, 1.0, 4.866e-07, 1.703e-07, 1.0, 4.866e-07, 1.703e-07, 1.0, 4.866e-07, 1.703e-07, 1.0, -1.0, 3.506e-07, 2.139e-06, -1.0, 3.506e-07, 2.139e-06, -1.0, 3.506e-07, 2.139e-06, -1.0, 3.506e-07, 2.139e-06, 0.0, 5.109e-07, 1.0, 0.0, 5.109e-07, 1.0, 0.0, 5.109e-07, 1.0, 0.0, 5.109e-07, 1.0, 1.192e-07, 1.0, 1.402e-07, 1.192e-07, 1.0, 1.402e-07, 1.192e-07, 1.0, 1.402e-07, 1.192e-07, 1.0, 1.402e-07, 0.0, 3.406e-07, 1.0, 0.0, 3.406e-07, 1.0, 0.0, 3.406e-07, 1.0, 0.0, 3.406e-07, 1.0, 2.682e-07, -1.0, -2.454e-07, 2.682e-07, -1.0, -2.454e-07, 2.682e-07, -1.0, -2.454e-07, 2.682e-07, -1.0, -2.454e-07, 1.49e-07, 1.0, -4.909e-07, 1.49e-07, 1.0, -4.909e-07, 1.49e-07, 1.0, -4.909e-07, 1.49e-07, 1.0, -4.909e-07, -8.941e-08, -1.0, -7.012e-08, -8.941e-08, -1.0, -7.012e-08, -8.941e-08, -1.0, -7.012e-08, -8.941e-08, -1.0, -7.012e-08, -2.978e-08, 2.057e-07, 1.0, -2.979e-08, 3.174e-07, 1.0, -2.979e-08, 3.174e-07, 1.0, -2.978e-08, 2.057e-07, 1.0, -7.352e-08, 4.277e-07, 1.0, -7.352e-08, 4.277e-07, 1.0, -2.979e-08, 3.174e-07, 1.0, -2.979e-08, 3.174e-07, 1.0, -2.98e-08, 4.291e-07, 1.0, -2.98e-08, 4.291e-07, 1.0, -7.352e-08, 4.277e-07, 1.0, -1.172e-07, 4.262e-07, 1.0, -1.172e-07, 4.262e-07, 1.0, -7.352e-08, 4.277e-07, 1.0, -2.81e-07, -0.7071, 0.7071, -2.81e-07, -0.7071, 0.7071, -2.81e-07, -0.7071, 0.7071, -2.81e-07, -0.7071, 0.7071, 1.653e-07, 0.7071, 0.7071, 1.653e-07, 0.7071, 0.7071, 1.653e-07, 0.7071, 0.7071, 1.653e-07, 0.7071, 0.7071, 0.7071, 1.322e-07, 0.7071, 0.7071, 1.322e-07, 0.7071, 0.7071, 1.322e-07, 0.7071, 0.7071, 1.322e-07, 0.7071, -7.024e-08, -0.7071, 0.7071, -7.024e-08, -0.7071, 0.7071, -7.024e-08, -0.7071, 0.7071, -7.024e-08, -0.7071, 0.7071, -0.7071, 9.421e-07, 0.7071, -0.7071, 9.421e-07, 0.7071, -0.7071, 9.421e-07, 0.7071, -0.7071, 9.421e-07, 0.7071, 1.405e-07, -0.7071, 0.7071, 1.405e-07, -0.7071, 0.7071, 1.405e-07, -0.7071, 0.7071, 1.405e-07, -0.7071, 0.7071, 1.653e-07, 0.7071, 0.7071, 1.653e-07, 0.7071, 0.7071, 1.653e-07, 0.7071, 0.7071, 1.653e-07, 0.7071, 0.7071, 1.0, 1.192e-06, -4.733e-07, 1.0, 1.192e-06, -4.733e-07, 1.0, 1.192e-06, -4.733e-07, 1.0, 1.192e-06, -4.733e-07])] * 3)])
me_cube_1208 = bpy.data.meshes.new('Cube.1208')
me_cube_1208.from_pydata([(1.0, -0.1667, 8.744e-08), (0.1667, -1.0, 5.982e-09), (1.0, 0.1667, 8.744e-08), (-0.1667, 0.1667, 0.05), (0.1667, 0.1667, 0.05), (0.5, -0.1667, 0.05), (0.5, 0.1667, 0.05), (-0.1667, -0.1667, 0.05), (0.1667, -0.1667, 0.05), (-0.1667, -0.5, 0.05), (0.1667, -0.5, 0.05), (0.1667, -0.1667, 2.98e-08), (0.1667, 0.1667, 0.0), (0.5, -0.1667, 2.98e-08), (0.1667, -0.5, 8.941e-08), (-0.1667, -1.0, 5.982e-09), (1.0, 0.1667, 0.05), (1.0, -0.1667, 0.05), (0.1667, -1.0, 0.05), (-0.1667, -1.0, 0.05), (-0.1667, -0.5, 8.941e-08), (0.5, 0.1667, 0.0), (-0.1667, 0.1667, 0.0), (-0.1667, -0.1667, 2.98e-08), (0.5, 0.5, -1.927e-07), (-0.5, 0.5, -1.331e-07), (0.5, -0.5, 6.16e-08), (-0.5, -0.5, 1.212e-07), (-1.0, 0.5, 1.0), (0.5, 1.0, 1.0), (-1.0, -0.5, 1.0), (-0.5, 1.0, 1.0), (1.0, -0.5, -2.781e-08), (1.0, 0.5, -1.927e-07), (0.5, -1.0, 9.941e-09), (-0.5, -1.0, 6.955e-08), (1.0, 1.0, 1.0), (1.0, -1.0, 1.0), (-1.0, 1.0, 1.0), (-1.0, -1.0, 1.0), (0.65, -0.65, 1.0), (0.5, -0.5, 0.85), (0.5, 0.5, 0.85), (0.5, 0.65, 1.0), (-0.65, 0.65, 1.0), (-0.5, 0.5, 0.85), (-0.65, -0.5, 1.0), (-0.5, -0.5, 0.85), (-0.5, -1.0, 0.85), (-0.65, -1.0, 1.0), (1.0, 0.65, 1.0), (1.0, 0.5, 0.85), (0.65, -1.0, 1.0), (0.5, -1.0, 0.85), (1.0, -0.5, 0.85), (1.0, -0.65, 1.0)], [], [(21, 12, 4, 6), (23, 20, 9, 7), (8, 7, 9, 10), (4, 3, 7, 8), (6, 4, 8, 5), (14, 10, 18, 1), (11, 13, 5, 8), (6, 5, 17, 16), (14, 11, 8, 10), (3, 22, 23, 7), (5, 13, 0, 17), (21, 6, 16, 2), (10, 9, 19, 18), (9, 20, 15, 19), (3, 4, 12, 22), (34, 53, 41, 26), (45, 25, 24, 42), (50, 36, 29, 43), (27, 47, 48, 35), (30, 39, 49, 46), (25, 45, 47, 27), (31, 38, 28, 44), (44, 43, 29, 31), (33, 51, 42, 24), (52, 37, 55, 40), (28, 30, 46, 44), (0, 13, 26, 32), (1, 34, 26, 14), (15, 20, 27, 35), (20, 23, 22, 25, 27), (21, 24, 25, 22, 12), (21, 2, 33, 24), (14, 26, 13, 11), (54, 41, 40, 55), (45, 42, 43, 44), (47, 45, 44, 46), (48, 47, 46, 49), (42, 51, 50, 43), (41, 53, 52, 40), (26, 41, 54, 32)])
me_cube_1208.polygons.foreach_set('use_smooth', [1, 1, 1, 1, 1, 1, 1, 1, 1, 1, 1, 1, 1, 1, 1, 0, 0, 0, 0, 0, 0, 0, 0, 0, 0, 0, 1, 1, 1, 1, 1, 1, 1, 0, 0, 0, 0, 0, 0, 0])
_k = set([(0, 13), (0, 17), (1, 14), (1, 18), (2, 16), (2, 21), (3, 4), (3, 7), (4, 6), (5, 8), (5, 17), (6, 16), (7, 9), (8, 10), (8, 11), (9, 19), (10, 18), (11, 13), (11, 14), (12, 21), (12, 22), (15, 19), (15, 20), (16, 17), (18, 19), (20, 23), (22, 23), (26, 41), (40, 52), (40, 55), (41, 53), (41, 54), (42, 45), (42, 51), (43, 44), (43, 50), (44, 46), (45, 47), (46, 49), (47, 48)])
me_cube_1208.attributes.new('sharp_edge', 'BOOLEAN', 'EDGE').data.foreach_set('value', [ (min(e.vertices), max(e.vertices)) in _k for e in me_cube_1208.edges])
me_cube_1208.materials.append(mat_maze_default_bi)
me_cube_1208.use_remesh_preserve_volume = False
me_cube_1208.use_remesh_preserve_attributes = False
me_cube_1208.use_mirror_vertex_groups = False
me_cube_1208.update()
me_cube_1208.normals_split_custom_set([tuple(v) for v in zip(*[iter([1.565e-07, 1.0, -1.49e-07, 2.235e-07, 1.0, 0.0, 2.235e-07, 1.0, 0.0, 1.565e-07, 1.0, -1.49e-07, -1.0, 1.49e-07, 0.0, -1.0, 1.118e-07, 1.49e-07, -1.0, 1.118e-07, 1.49e-07, -1.0, 1.49e-07, 0.0, 3.053e-14, 1.788e-07, 1.0, -5.029e-09, 1.788e-07, 1.0, -3.353e-09, 8.941e-08, 1.0, -3.353e-09, 8.941e-08, 1.0, 3.353e-09, 1.788e-07, 1.0, -3.353e-09, 1.788e-07, 1.0, -5.029e-09, 1.788e-07, 1.0, 3.053e-14, 1.788e-07, 1.0, 5.029e-09, 1.788e-07, 1.0, 3.353e-09, 1.788e-07, 1.0, 3.053e-14, 1.788e-07, 1.0, 5.029e-09, 1.788e-07, 1.0, 1.0, -9.313e-09, 4.47e-07, 1.0, -9.313e-09, 4.47e-07, 1.0, 7.451e-08, 8.941e-07, 1.0, 7.451e-08, 8.941e-07, -1.788e-07, -1.0, 0.0, -8.196e-08, -1.0, -1.49e-07, -8.196e-08, -1.0, -1.49e-07, -1.788e-07, -1.0, 0.0, 5.029e-09, 1.788e-07, 1.0, 5.029e-09, 1.788e-07, 1.0, 0.0, 1.788e-07, 1.0, 0.0, 1.788e-07, 1.0, 1.0, -9.313e-09, 4.47e-07, 1.0, -9.313e-08, 0.0, 1.0, -9.313e-08, 0.0, 1.0, -9.313e-09, 4.47e-07, -0.7071, 0.7071, 0.0, -0.7071, 0.7071, 0.0, -1.0, 1.49e-07, 0.0, -1.0, 1.49e-07, 0.0, -8.196e-08, -1.0, -1.49e-07, -8.196e-08, -1.0, -1.49e-07, 1.49e-08, -1.0, -2.98e-07, 1.49e-08, -1.0, -2.98e-07, 1.565e-07, 1.0, -1.49e-07, 1.565e-07, 1.0, -1.49e-07, 4.47e-08, 1.0, -2.98e-07, 4.47e-08, 1.0, -2.98e-07, -3.353e-09, 8.941e-08, 1.0, -3.353e-09, 8.941e-08, 1.0, 0.0, 0.0, 1.0, 0.0, 0.0, 1.0, -1.0, 1.118e-07, 1.49e-07, -1.0, 1.118e-07, 1.49e-07, -1.0, 3.725e-08, 2.98e-07, -1.0, 3.725e-08, 2.98e-07, -0.7071, 0.7071, 0.0, 2.235e-07, 1.0, 0.0, 2.235e-07, 1.0, 0.0, -0.7071, 0.7071, 0.0, -1.0, 0.0, -7.012e-08, -1.0, 0.0, -7.012e-08, -1.0, 0.0, -7.012e-08, -1.0, 0.0, -7.012e-08, 2.384e-07, -1.0, -2.104e-07, 2.384e-07, -1.0, -2.104e-07, 2.384e-07, -1.0, -2.104e-07, 2.384e-07, -1.0, -2.104e-07, 0.0, 8.515e-08, 1.0, 0.0, 8.515e-08, 1.0, 0.0, 8.515e-08, 1.0, 0.0, 8.515e-08, 1.0, 1.0, 0.0, -1.753e-07, 1.0, 0.0, -1.753e-07, 1.0, 0.0, -1.753e-07, 1.0, 0.0, -1.753e-07, -2.214e-06, -2.563e-06, 1.0, -2.214e-06, -2.563e-06, 1.0, -2.214e-06, -2.563e-06, 1.0, -2.214e-06, -2.563e-06, 1.0, 1.0, 7.012e-08, -1.753e-07, 1.0, 7.012e-08, -1.753e-07, 1.0, 7.012e-08, -1.753e-07, 1.0, 7.012e-08, -1.753e-07, -2.384e-06, 2.095e-06, 1.0, -2.384e-06, 2.095e-06, 1.0, -2.384e-06, 2.095e-06, 1.0, -2.384e-06, 2.095e-06, 1.0, -7.921e-08, -8.396e-07, 1.0, -7.921e-08, -8.396e-07, 1.0, -7.921e-08, -8.396e-07, 1.0, -7.921e-08, -8.396e-07, 1.0, 1.192e-07, -1.0, 1.402e-07, 1.192e-07, -1.0, 1.402e-07, 1.192e-07, -1.0, 1.402e-07, 1.192e-07, -1.0, 1.402e-07, 2.433e-07, 8.515e-08, 1.0, 2.433e-07, 8.515e-08, 1.0, 2.433e-07, 8.515e-08, 1.0, 2.433e-07, 8.515e-08, 1.0, 3.168e-07, 3.881e-07, 1.0, 3.168e-07, 3.881e-07, 1.0, 3.168e-07, 3.881e-07, 1.0, 3.168e-07, 3.881e-07, 1.0, 3.177e-08, -1.252e-07, 1.0, 3.674e-08, 5.96e-09, 1.0, 3.642e-08, -4.105e-08, 1.0, 3.177e-08, -1.252e-07, 1.0, 3.577e-08, -1.351e-07, 1.0, 3.577e-08, -1.351e-07, 1.0, 3.642e-08, -4.105e-08, 1.0, 3.874e-08, 1.009e-09, 1.0, 1.43e-07, -1.351e-07, 1.0, 5.603e-08, 3.557e-08, 1.0, 5.603e-08, 3.557e-08, 1.0, 1.43e-07, -1.351e-07, 1.0, 5.603e-08, 3.557e-08, 1.0, -3.097e-08, 2.062e-07, 1.0, 2.396e-09, 3.564e-07, 1.0, 2.396e-09, 3.564e-07, 1.0, 5.603e-08, 3.557e-08, 1.0, -2.584e-08, 6.08e-07, 1.0, -2.584e-08, 6.08e-07, 1.0, 2.396e-09, 3.564e-07, 1.0, 2.396e-09, 3.564e-07, 1.0, 3.576e-08, 5.066e-07, 1.0, -2.584e-08, 6.08e-07, 1.0, -8.744e-08, 7.093e-07, 1.0, -8.744e-08, 7.093e-07, 1.0, -2.584e-08, 6.08e-07, 1.0, 3.874e-08, 1.009e-09, 1.0, 3.642e-08, -4.105e-08, 1.0, 3.674e-08, 5.96e-09, 1.0, 4.171e-08, 1.371e-07, 1.0, 3.306e-07, 0.7071, 0.7071, 3.306e-07, 0.7071, 0.7071, 3.306e-07, 0.7071, 0.7071, 3.306e-07, 0.7071, 0.7071, 2.614e-07, -0.7071, 0.7071, 2.614e-07, -0.7071, 0.7071, 2.614e-07, -0.7071, 0.7071, 2.614e-07, -0.7071, 0.7071, 0.7071, 3.071e-07, 0.7071, 0.7071, 3.071e-07, 0.7071, 0.7071, 3.071e-07, 0.7071, 0.7071, 3.071e-07, 0.7071, 0.7071, -4.215e-07, 0.7071, 0.7071, -4.215e-07, 0.7071, 0.7071, -4.215e-07, 0.7071, 0.7071, -4.215e-07, 0.7071, 1.405e-07, -0.7071, 0.7071, 1.405e-07, -0.7071, 0.7071, 1.405e-07, -0.7071, 0.7071, 1.405e-07, -0.7071, 0.7071, -0.7071, 3.306e-07, 0.7071, -0.7071, 3.306e-07, 0.7071, -0.7071, 3.306e-07, 0.7071, -0.7071, 3.306e-07, 0.7071, -2.09e-14, 1.0, -7.012e-08, -2.09e-14, 1.0, -7.012e-08, -2.09e-14, 1.0, -7.012e-08, -2.09e-14, 1.0, -7.012e-08])] * 3)])

# ---- objects
ob_ignore = bpy.data.objects.new('IGNORE_', me_cube_000)
ob_no_path = bpy.data.objects.new('no_path', me_cube_1213)
ob_dead_end = bpy.data.objects.new('dead_end', me_cube_1212)
ob_four_way = bpy.data.objects.new('four_way', me_cube_1211)
ob_straight = bpy.data.objects.new('straight', me_cube_1210)
ob_t_int = bpy.data.objects.new('t_int', me_cube_1209)
ob_turn = bpy.data.objects.new('turn', me_cube_1208)

# ---- transforms, parenting, visibility, modifiers, constraints
ob_ignore.location = (0.4396, 1.263, 0.0)
ob_ignore.color = (0.8, 0.8, 0.8, 1.0)
ob_ignore.lineart.crease_threshold = 0.0
ob_no_path.location = (18.0, 9.0, 0.0)
ob_no_path.color = (0.8, 0.8, 0.8, 1.0)
ob_no_path.lineart.crease_threshold = 0.0
ob_dead_end.location = (15.0, 9.0, 0.0)
ob_dead_end.color = (0.8, 0.8, 0.8, 1.0)
ob_dead_end.lineart.crease_threshold = 0.0
ob_four_way.location = (3.0, 9.0, 0.0)
ob_four_way.color = (0.8, 0.8, 0.8, 1.0)
ob_four_way.lineart.crease_threshold = 0.0
ob_straight.location = (9.0, 9.0, 0.0)
ob_straight.color = (0.8, 0.8, 0.8, 1.0)
ob_straight.lineart.crease_threshold = 0.0
ob_t_int.location = (6.0, 9.0, 0.0)
ob_t_int.color = (0.8, 0.8, 0.8, 1.0)
ob_t_int.lineart.crease_threshold = 0.0
ob_turn.location = (12.0, 9.0, 0.0)
ob_turn.color = (0.8, 0.8, 0.8, 1.0)
ob_turn.lineart.crease_threshold = 0.0

# ---- collection membership
col_collection_1.objects.link(ob_ignore)
col_collection_1.objects.link(ob_no_path)
col_collection_1.objects.link(ob_dead_end)
col_collection_1.objects.link(ob_four_way)
col_collection_1.objects.link(ob_straight)
col_collection_1.objects.link(ob_t_int)
col_collection_1.objects.link(ob_turn)

# ---- scene / render settings (as saved in the file)
scene.frame_start = 1; scene.frame_end = 250; scene.frame_set(1)
scene.render.engine = 'BLENDER_EEVEE_NEXT'
scene.render.resolution_percentage = 50
scene.render.dither_intensity = 0.0
scene.cycles.use_denoising = False
scene.cycles.samples = 128
scene.cycles.sampling_pattern = 'TABULATED_SOBOL'
scene.cycles.light_sampling_threshold = 0.0
scene.cycles.use_adaptive_sampling = False
scene.cycles.use_light_tree = False
scene.cycles.blur_glossy = 0.0
scene.cycles.sample_clamp_indirect = 0.0
scene.view_settings.view_transform = 'Standard'
bpy.context.view_layer.update()

# ---- added for rendering (the .blend has no active camera and no usable light): camera, sun
cam_auto = bpy.data.cameras.new('AutoCamera')
cam_auto.lens = 50.0
cam_auto.sensor_width = 36.0
cam_auto.clip_end = 1000.0
ob_auto_camera = bpy.data.objects.new('AutoCamera', cam_auto)
scene.collection.objects.link(ob_auto_camera)
ob_auto_camera.location = (29.4572, -19.1535, 16.6899)
ob_auto_camera.rotation_euler = (1.09748, -7.21219e-08, 0.694738)
scene.camera = ob_auto_camera
light_auto_sun = bpy.data.lights.new('AutoSun', 'SUN')
light_auto_sun.energy = 3.0
light_auto_sun.angle = 0.0523599
ob_auto_sun = bpy.data.objects.new('AutoSun', light_auto_sun)
scene.collection.objects.link(ob_auto_sun)
ob_auto_sun.rotation_euler = (0.872665, 0.174533, 0.523599)
bpy.context.view_layer.update()
